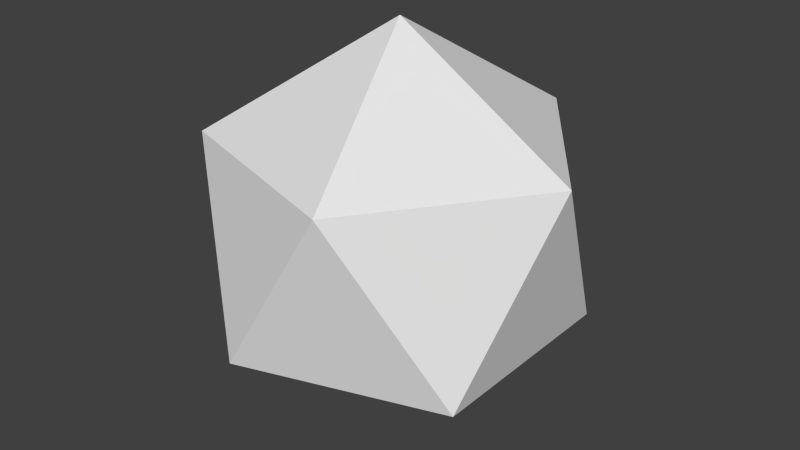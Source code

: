 # Source: LowPolySphere.blend  (saved by Blender 2.73.0; exported with 4.5.12 LTS)
import bpy
from mathutils import Matrix  # noqa: F401  (used for matrix-valued properties, if any)

bpy.ops.wm.read_factory_settings(use_empty=True)
scene = bpy.context.scene
scene.name = 'Scene'

# ---- collections
col_collection_1 = bpy.data.collections.new('Collection 1'); scene.collection.children.link(col_collection_1)

# ---- world
world_world = bpy.data.worlds.new('World'); scene.world = world_world
world_world.color = (0.05088, 0.05088, 0.05088)
world_world.use_sun_shadow = False
world_world.sun_shadow_jitter_overblur = 0.0
world_world.cycles.sampling_method = 'MANUAL'
world_world.cycles.sample_map_resolution = 256

# ---- meshes
me_icosphere = bpy.data.meshes.new('Icosphere')
me_icosphere.from_pydata([(0.0, 2.484e-09, -0.5), (0.3618, -0.2629, -0.2236), (-0.1382, -0.4253, -0.2236), (-0.4472, 2.484e-09, -0.2236), (-0.1382, 0.4253, -0.2236), (0.3618, 0.2629, -0.2236), (0.1382, -0.4253, 0.2236), (-0.3618, -0.2629, 0.2236), (-0.3618, 0.2629, 0.2236), (0.1382, 0.4253, 0.2236), (0.4472, 2.484e-09, 0.2236), (0.0, 2.484e-09, 0.5)], [], [(0, 1, 2), (1, 0, 5), (0, 2, 3), (0, 3, 4), (0, 4, 5), (1, 5, 10), (2, 1, 6), (3, 2, 7), (4, 3, 8), (5, 4, 9), (1, 10, 6), (2, 6, 7), (3, 7, 8), (4, 8, 9), (5, 9, 10), (6, 10, 11), (7, 6, 11), (8, 7, 11), (9, 8, 11), (10, 9, 11)])
me_icosphere.use_remesh_preserve_volume = False
me_icosphere.use_remesh_preserve_attributes = False
me_icosphere.use_mirror_vertex_groups = False
me_icosphere.update()

# ---- objects
ob_icosphere = bpy.data.objects.new('Icosphere', me_icosphere)

# ---- transforms, parenting, visibility, modifiers, constraints
ob_icosphere.location = (0.0, 0.0, 0.0)
ob_icosphere.lineart.crease_threshold = 0.0

# ---- collection membership
col_collection_1.objects.link(ob_icosphere)

# ---- scene / render settings (as saved in the file)
scene.frame_start = 1; scene.frame_end = 250; scene.frame_set(1)
scene.render.engine = 'BLENDER_EEVEE_NEXT'
scene.render.resolution_percentage = 50
scene.render.dither_intensity = 0.0
scene.cycles.use_denoising = False
scene.cycles.samples = 10
scene.cycles.sampling_pattern = 'TABULATED_SOBOL'
scene.cycles.light_sampling_threshold = 0.0
scene.cycles.use_adaptive_sampling = False
scene.cycles.use_light_tree = False
scene.cycles.blur_glossy = 0.0
scene.cycles.pixel_filter_type = 'GAUSSIAN'
scene.cycles.sample_clamp_indirect = 0.0
scene.view_settings.view_transform = 'Standard'
bpy.context.view_layer.update()

# ---- added for rendering (the .blend has no active camera and no usable light): camera, sun
cam_auto = bpy.data.cameras.new('AutoCamera')
cam_auto.lens = 50.0
cam_auto.sensor_width = 36.0
cam_auto.clip_end = 1000.0
ob_auto_camera = bpy.data.objects.new('AutoCamera', cam_auto)
scene.collection.objects.link(ob_auto_camera)
ob_auto_camera.location = (1.46979, -1.76375, 1.17583)
ob_auto_camera.rotation_euler = (1.09748, -7.21219e-08, 0.694738)
scene.camera = ob_auto_camera
light_auto_sun = bpy.data.lights.new('AutoSun', 'SUN')
light_auto_sun.energy = 3.0
light_auto_sun.angle = 0.0523599
ob_auto_sun = bpy.data.objects.new('AutoSun', light_auto_sun)
scene.collection.objects.link(ob_auto_sun)
ob_auto_sun.rotation_euler = (0.872665, 0.174533, 0.523599)
bpy.context.view_layer.update()
